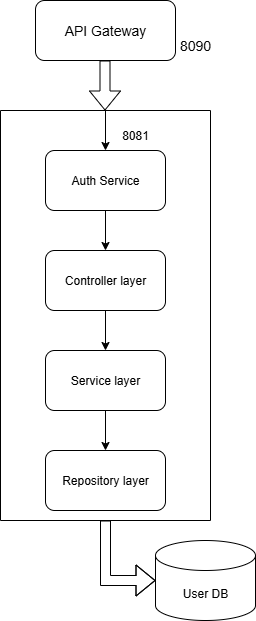

The diagram above was exported from draw.io. Its source (the exported page's mxGraphModel, read from the mxfile embedded in the PNG):
<mxGraphModel dx="778" dy="460" grid="1" gridSize="10" guides="1" tooltips="1" connect="1" arrows="1" fold="1" page="1" pageScale="1" pageWidth="850" pageHeight="1100" math="0" shadow="0">
  <root>
    <mxCell id="0" />
    <mxCell id="1" parent="0" />
    <mxCell id="m1YTEe1deh6mmE5NIGHF-1" value="&lt;font style=&quot;font-size: 14px;&quot;&gt;API Gateway&lt;/font&gt;" style="rounded=1;whiteSpace=wrap;html=1;" vertex="1" parent="1">
      <mxGeometry x="220" y="10" width="140" height="60" as="geometry" />
    </mxCell>
    <mxCell id="m1YTEe1deh6mmE5NIGHF-20" style="edgeStyle=orthogonalEdgeStyle;rounded=0;orthogonalLoop=1;jettySize=auto;html=1;exitX=0.5;exitY=1;exitDx=0;exitDy=0;entryX=0.5;entryY=0;entryDx=0;entryDy=0;" edge="1" parent="1" source="m1YTEe1deh6mmE5NIGHF-2" target="m1YTEe1deh6mmE5NIGHF-3">
      <mxGeometry relative="1" as="geometry" />
    </mxCell>
    <mxCell id="m1YTEe1deh6mmE5NIGHF-2" value="Auth Service" style="rounded=1;whiteSpace=wrap;html=1;" vertex="1" parent="1">
      <mxGeometry x="230" y="160" width="120" height="60" as="geometry" />
    </mxCell>
    <mxCell id="m1YTEe1deh6mmE5NIGHF-21" style="edgeStyle=orthogonalEdgeStyle;rounded=0;orthogonalLoop=1;jettySize=auto;html=1;exitX=0.5;exitY=1;exitDx=0;exitDy=0;entryX=0.5;entryY=0;entryDx=0;entryDy=0;" edge="1" parent="1" source="m1YTEe1deh6mmE5NIGHF-3" target="m1YTEe1deh6mmE5NIGHF-4">
      <mxGeometry relative="1" as="geometry" />
    </mxCell>
    <mxCell id="m1YTEe1deh6mmE5NIGHF-3" value="Controller layer" style="rounded=1;whiteSpace=wrap;html=1;" vertex="1" parent="1">
      <mxGeometry x="230" y="260" width="120" height="60" as="geometry" />
    </mxCell>
    <mxCell id="m1YTEe1deh6mmE5NIGHF-22" style="edgeStyle=orthogonalEdgeStyle;rounded=0;orthogonalLoop=1;jettySize=auto;html=1;exitX=0.5;exitY=1;exitDx=0;exitDy=0;entryX=0.5;entryY=0;entryDx=0;entryDy=0;" edge="1" parent="1" source="m1YTEe1deh6mmE5NIGHF-4" target="m1YTEe1deh6mmE5NIGHF-5">
      <mxGeometry relative="1" as="geometry" />
    </mxCell>
    <mxCell id="m1YTEe1deh6mmE5NIGHF-4" value="Service layer" style="rounded=1;whiteSpace=wrap;html=1;" vertex="1" parent="1">
      <mxGeometry x="230" y="360" width="120" height="60" as="geometry" />
    </mxCell>
    <mxCell id="m1YTEe1deh6mmE5NIGHF-5" value="Repository layer" style="rounded=1;whiteSpace=wrap;html=1;" vertex="1" parent="1">
      <mxGeometry x="230" y="460" width="120" height="60" as="geometry" />
    </mxCell>
    <mxCell id="m1YTEe1deh6mmE5NIGHF-11" value="" style="shape=partialRectangle;whiteSpace=wrap;html=1;top=0;left=0;fillColor=none;" vertex="1" parent="1">
      <mxGeometry x="185" y="120" width="210" height="410" as="geometry" />
    </mxCell>
    <mxCell id="m1YTEe1deh6mmE5NIGHF-13" value="" style="shape=partialRectangle;whiteSpace=wrap;html=1;bottom=0;right=0;fillColor=none;" vertex="1" parent="1">
      <mxGeometry x="185" y="120" width="210" height="410" as="geometry" />
    </mxCell>
    <mxCell id="m1YTEe1deh6mmE5NIGHF-15" value="" style="endArrow=classic;html=1;rounded=0;entryX=0.5;entryY=0;entryDx=0;entryDy=0;" edge="1" parent="1" target="m1YTEe1deh6mmE5NIGHF-2">
      <mxGeometry width="50" height="50" relative="1" as="geometry">
        <mxPoint x="290" y="120" as="sourcePoint" />
        <mxPoint x="330" y="90" as="targetPoint" />
      </mxGeometry>
    </mxCell>
    <mxCell id="m1YTEe1deh6mmE5NIGHF-19" value="" style="shape=flexArrow;endArrow=classic;html=1;rounded=0;" edge="1" parent="1">
      <mxGeometry width="50" height="50" relative="1" as="geometry">
        <mxPoint x="289.5" y="70" as="sourcePoint" />
        <mxPoint x="289.5" y="120" as="targetPoint" />
      </mxGeometry>
    </mxCell>
    <mxCell id="m1YTEe1deh6mmE5NIGHF-23" value="8081" style="text;strokeColor=none;align=center;fillColor=none;html=1;verticalAlign=middle;whiteSpace=wrap;rounded=0;" vertex="1" parent="1">
      <mxGeometry x="290" y="130" width="60" height="30" as="geometry" />
    </mxCell>
    <mxCell id="m1YTEe1deh6mmE5NIGHF-24" value="&lt;font style=&quot;font-size: 14px;&quot;&gt;8090&lt;/font&gt;" style="text;strokeColor=none;align=center;fillColor=none;html=1;verticalAlign=middle;whiteSpace=wrap;rounded=0;" vertex="1" parent="1">
      <mxGeometry x="350" y="40" width="60" height="30" as="geometry" />
    </mxCell>
    <mxCell id="m1YTEe1deh6mmE5NIGHF-31" value="" style="shape=flexArrow;endArrow=classic;html=1;rounded=0;" edge="1" parent="1">
      <mxGeometry width="50" height="50" relative="1" as="geometry">
        <mxPoint x="290" y="530" as="sourcePoint" />
        <mxPoint x="340" y="590" as="targetPoint" />
        <Array as="points">
          <mxPoint x="290" y="590" />
        </Array>
      </mxGeometry>
    </mxCell>
    <mxCell id="m1YTEe1deh6mmE5NIGHF-32" value="User DB" style="shape=cylinder3;whiteSpace=wrap;html=1;boundedLbl=1;backgroundOutline=1;size=15;" vertex="1" parent="1">
      <mxGeometry x="340" y="550" width="100" height="80" as="geometry" />
    </mxCell>
  </root>
</mxGraphModel>